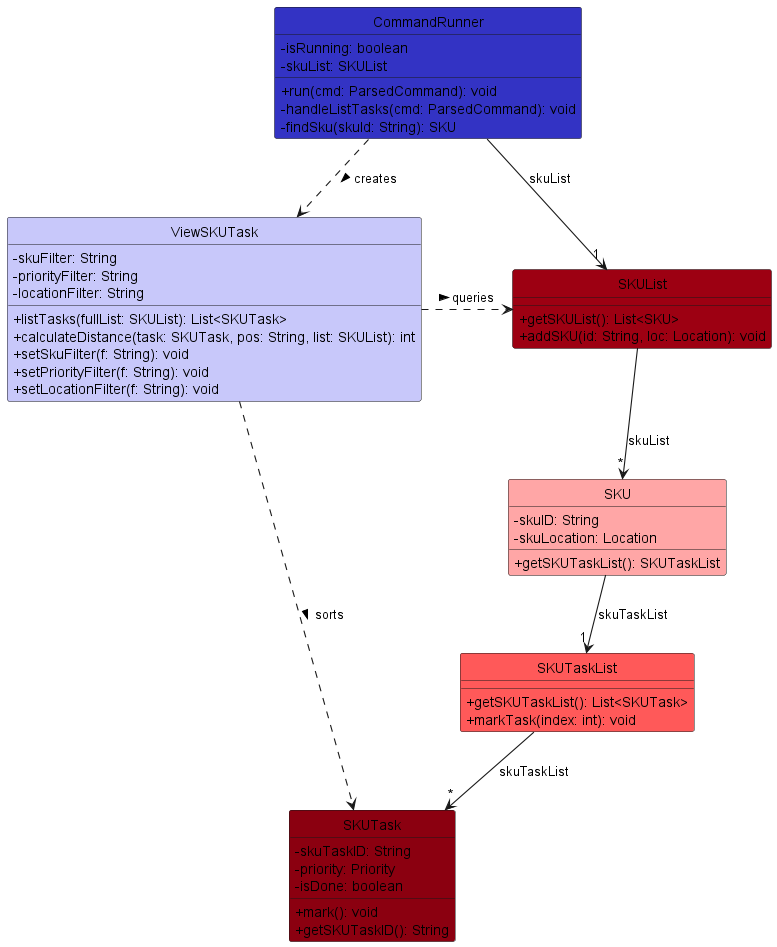

The diagram above was rendered by PlantUML. Its source (embedded in the PNG):
@startuml
!include ../style.puml
skinparam arrowThickness 1.1
skinparam classAttributeIconSize 0
hide circle

class CommandRunner LOGIC_COLOR {
  - isRunning: boolean
  - skuList: SKUList
  + run(cmd: ParsedCommand): void
  - handleListTasks(cmd: ParsedCommand): void
  - findSku(skuId: String): SKU
}

class ViewSKUTask LOGIC_COLOR_T1 {
  - skuFilter: String
  - priorityFilter: String
  - locationFilter: String
  + listTasks(fullList: SKUList): List<SKUTask>
  + calculateDistance(task: SKUTask, pos: String, list: SKUList): int
  + setSkuFilter(f: String): void
  + setPriorityFilter(f: String): void
  + setLocationFilter(f: String): void
}

class SKUList MODEL_COLOR {
  + getSKUList(): List<SKU>
  + addSKU(id: String, loc: Location): void
}

class SKU MODEL_COLOR_T1 {
  - skuID: String
  - skuLocation: Location
  + getSKUTaskList(): SKUTaskList
}

class SKUTaskList MODEL_COLOR_T2 {
  + getSKUTaskList(): List<SKUTask>
  + markTask(index: int): void
}

class SKUTask MODEL_COLOR_T3 {
  - skuTaskID: String
  - priority: Priority
  - isDone: boolean
  + mark(): void
  + getSKUTaskID(): String
}

CommandRunner .down.> ViewSKUTask : creates >
CommandRunner -down-> "1" SKUList : skuList

ViewSKUTask .right.> SKUList : queries >
ViewSKUTask .right.> SKUTask : sorts >

SKUList -down-> "*" SKU : skuList
SKU -down-> "1" SKUTaskList : skuTaskList
SKUTaskList -down-> "*" SKUTask : skuTaskList

@enduml